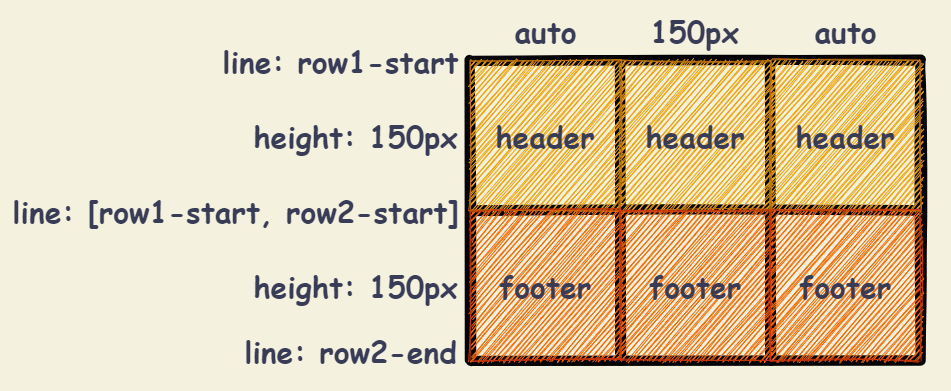

The diagram above was exported from draw.io. Its source (the exported page's mxGraphModel, read from the mxfile embedded in the PNG):
<mxGraphModel dx="1825" dy="642" grid="1" gridSize="10" guides="1" tooltips="1" connect="1" arrows="1" fold="1" page="1" pageScale="1" pageWidth="827" pageHeight="1169" background="#F4F1DE" math="0" shadow="0">
  <root>
    <mxCell id="0" />
    <mxCell id="1" parent="0" />
    <mxCell id="38" value="" style="rounded=0;whiteSpace=wrap;html=1;fontFamily=Comic Sans MS;fontSize=30;fontColor=#393C56;fillColor=none;strokeColor=none;sketch=1;" parent="1" vertex="1">
      <mxGeometry x="-760" y="30" width="950" height="390" as="geometry" />
    </mxCell>
    <mxCell id="2" value="" style="rounded=0;whiteSpace=wrap;html=1;fontFamily=Comic Sans MS;fontSize=30;fontColor=#393C56;fillColor=none;strokeColor=none;sketch=1;" parent="1" vertex="1">
      <mxGeometry x="-400" y="30" width="70" height="30" as="geometry" />
    </mxCell>
    <mxCell id="3" value="" style="shape=table;html=1;whiteSpace=wrap;startSize=0;container=1;collapsible=0;childLayout=tableLayout;strokeWidth=10;perimeterSpacing=0;shadow=0;swimlaneFillColor=none;fontColor=#393C56;sketch=1;fillColor=none;strokeColor=#000000;" parent="1" vertex="1">
      <mxGeometry x="-290" y="90" width="450" height="300" as="geometry" />
    </mxCell>
    <mxCell id="4" style="shape=partialRectangle;html=1;whiteSpace=wrap;collapsible=0;dropTarget=0;pointerEvents=0;fillColor=none;top=0;left=0;bottom=0;right=0;points=[[0,0.5],[1,0.5]];portConstraint=eastwest;strokeColor=#E07A5F;fontColor=#393C56;sketch=1;" parent="3" vertex="1">
      <mxGeometry width="450" height="150" as="geometry" />
    </mxCell>
    <mxCell id="5" style="shape=partialRectangle;html=1;whiteSpace=wrap;connectable=0;fillColor=none;top=0;left=0;bottom=0;right=0;overflow=hidden;strokeColor=#E07A5F;fontColor=#393C56;sketch=1;" parent="4" vertex="1">
      <mxGeometry width="150" height="150" as="geometry" />
    </mxCell>
    <mxCell id="6" style="shape=partialRectangle;html=1;whiteSpace=wrap;connectable=0;fillColor=none;top=0;left=0;bottom=0;right=0;overflow=hidden;strokeColor=#E07A5F;fontColor=#393C56;sketch=1;" parent="4" vertex="1">
      <mxGeometry x="150" width="150" height="150" as="geometry" />
    </mxCell>
    <mxCell id="7" style="shape=partialRectangle;html=1;whiteSpace=wrap;connectable=0;fillColor=none;top=0;left=0;bottom=0;right=0;overflow=hidden;strokeColor=#E07A5F;fontColor=#393C56;sketch=1;" parent="4" vertex="1">
      <mxGeometry x="300" width="150" height="150" as="geometry" />
    </mxCell>
    <mxCell id="9" value="" style="shape=partialRectangle;html=1;whiteSpace=wrap;collapsible=0;dropTarget=0;pointerEvents=0;fillColor=none;top=0;left=0;bottom=0;right=0;points=[[0,0.5],[1,0.5]];portConstraint=eastwest;strokeColor=#E07A5F;fontColor=#393C56;sketch=1;" parent="3" vertex="1">
      <mxGeometry y="150" width="450" height="150" as="geometry" />
    </mxCell>
    <mxCell id="10" value="" style="shape=partialRectangle;html=1;whiteSpace=wrap;connectable=0;fillColor=none;top=0;left=0;bottom=0;right=0;overflow=hidden;strokeColor=#E07A5F;fontColor=#393C56;sketch=1;" parent="9" vertex="1">
      <mxGeometry width="150" height="150" as="geometry" />
    </mxCell>
    <mxCell id="11" value="" style="shape=partialRectangle;html=1;whiteSpace=wrap;connectable=0;fillColor=none;top=0;left=0;bottom=0;right=0;overflow=hidden;strokeColor=#E07A5F;fontColor=#393C56;sketch=1;" parent="9" vertex="1">
      <mxGeometry x="150" width="150" height="150" as="geometry" />
    </mxCell>
    <mxCell id="12" value="" style="shape=partialRectangle;html=1;whiteSpace=wrap;connectable=0;fillColor=none;top=0;left=0;bottom=0;right=0;overflow=hidden;strokeColor=#E07A5F;sketch=1;fontStyle=1;fontSize=38;fontFamily=Comic Sans MS;fontColor=#393C56;" parent="9" vertex="1">
      <mxGeometry x="300" width="150" height="150" as="geometry" />
    </mxCell>
    <mxCell id="19" value="auto" style="text;strokeColor=none;fillColor=none;html=1;fontSize=30;fontStyle=1;verticalAlign=middle;align=center;fontColor=#393C56;fontFamily=Comic Sans MS;sketch=1;" parent="1" vertex="1">
      <mxGeometry x="-270" y="40" width="110" height="40" as="geometry" />
    </mxCell>
    <mxCell id="20" value="150px" style="text;strokeColor=none;fillColor=none;html=1;fontSize=30;fontStyle=1;verticalAlign=middle;align=center;fontColor=#393C56;fontFamily=Comic Sans MS;sketch=1;" parent="1" vertex="1">
      <mxGeometry x="-121" y="40" width="110" height="40" as="geometry" />
    </mxCell>
    <mxCell id="21" value="auto" style="text;strokeColor=none;fillColor=none;html=1;fontSize=30;fontStyle=1;verticalAlign=middle;align=center;fontColor=#393C56;fontFamily=Comic Sans MS;sketch=1;" parent="1" vertex="1">
      <mxGeometry x="30" y="40" width="110" height="40" as="geometry" />
    </mxCell>
    <mxCell id="22" value="height: 150px" style="text;strokeColor=none;fillColor=none;html=1;fontSize=30;fontStyle=1;verticalAlign=middle;align=center;fontColor=#393C56;fontFamily=Comic Sans MS;sketch=1;" parent="1" vertex="1">
      <mxGeometry x="-520" y="145" width="230" height="40" as="geometry" />
    </mxCell>
    <mxCell id="23" value="height: 150px" style="text;strokeColor=none;fillColor=none;html=1;fontSize=30;fontStyle=1;verticalAlign=middle;align=center;fontColor=#393C56;fontFamily=Comic Sans MS;sketch=1;" parent="1" vertex="1">
      <mxGeometry x="-520" y="295" width="230" height="40" as="geometry" />
    </mxCell>
    <mxCell id="27" value="line: row1-start" style="text;strokeColor=none;fillColor=none;html=1;fontSize=30;fontStyle=1;verticalAlign=middle;align=center;fontColor=#393C56;fontFamily=Comic Sans MS;sketch=1;" parent="1" vertex="1">
      <mxGeometry x="-550" y="70" width="260" height="40" as="geometry" />
    </mxCell>
    <mxCell id="28" value="line: [row1-start, row2-start]" style="text;strokeColor=none;fillColor=none;html=1;fontSize=30;fontStyle=1;verticalAlign=middle;align=center;fontColor=#393C56;fontFamily=Comic Sans MS;sketch=1;" parent="1" vertex="1">
      <mxGeometry x="-760" y="220" width="470" height="40" as="geometry" />
    </mxCell>
    <mxCell id="29" value="line: row2-end" style="text;strokeColor=none;fillColor=none;html=1;fontSize=30;fontStyle=1;verticalAlign=middle;align=center;fontColor=#393C56;fontFamily=Comic Sans MS;sketch=1;" parent="1" vertex="1">
      <mxGeometry x="-530" y="360" width="240" height="40" as="geometry" />
    </mxCell>
    <mxCell id="32" value="header" style="rounded=0;whiteSpace=wrap;html=1;sketch=1;strokeColor=#BD7000;fillColor=#f0a30a;fontSize=30;fontStyle=1;fontFamily=Comic Sans MS;fontColor=#393C56;" parent="1" vertex="1">
      <mxGeometry x="-290" y="90" width="150" height="150" as="geometry" />
    </mxCell>
    <mxCell id="33" value="header" style="rounded=0;whiteSpace=wrap;html=1;sketch=1;strokeColor=#BD7000;fillColor=#f0a30a;fontSize=30;fontStyle=1;fontFamily=Comic Sans MS;fontColor=#393C56;" parent="1" vertex="1">
      <mxGeometry x="-140" y="90" width="150" height="150" as="geometry" />
    </mxCell>
    <mxCell id="34" value="header" style="rounded=0;whiteSpace=wrap;html=1;sketch=1;strokeColor=#BD7000;fillColor=#f0a30a;fontSize=30;fontStyle=1;fontFamily=Comic Sans MS;fontColor=#393C56;" parent="1" vertex="1">
      <mxGeometry x="10" y="90" width="150" height="150" as="geometry" />
    </mxCell>
    <mxCell id="35" value="footer" style="rounded=0;whiteSpace=wrap;html=1;sketch=1;strokeColor=#C73500;fillColor=#fa6800;fontSize=30;fontStyle=1;fontFamily=Comic Sans MS;fontColor=#393C56;" parent="1" vertex="1">
      <mxGeometry x="-290" y="240" width="150" height="150" as="geometry" />
    </mxCell>
    <mxCell id="36" value="footer" style="rounded=0;whiteSpace=wrap;html=1;sketch=1;strokeColor=#C73500;fillColor=#fa6800;fontSize=30;fontStyle=1;fontFamily=Comic Sans MS;fontColor=#393C56;" parent="1" vertex="1">
      <mxGeometry x="-140" y="240" width="150" height="150" as="geometry" />
    </mxCell>
    <mxCell id="37" value="footer" style="rounded=0;whiteSpace=wrap;html=1;sketch=1;strokeColor=#C73500;fillColor=#fa6800;fontSize=30;fontStyle=1;fontFamily=Comic Sans MS;fontColor=#393C56;" parent="1" vertex="1">
      <mxGeometry x="10" y="240" width="150" height="150" as="geometry" />
    </mxCell>
  </root>
</mxGraphModel>